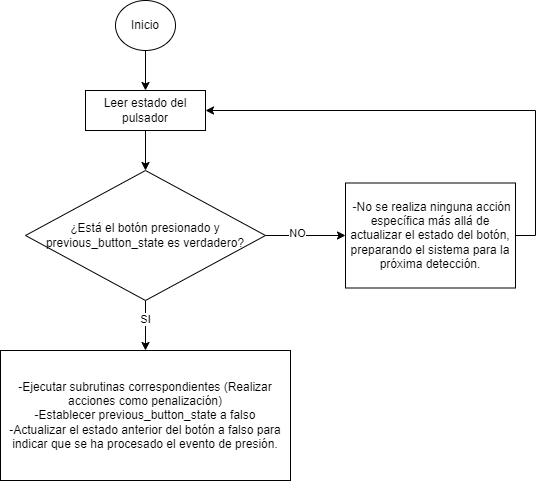

The diagram above was exported from draw.io. Its source (the exported page's mxGraphModel, read from the mxfile embedded in the PNG):
<mxGraphModel dx="1195" dy="615" grid="1" gridSize="10" guides="1" tooltips="1" connect="1" arrows="1" fold="1" page="1" pageScale="1" pageWidth="827" pageHeight="1169" math="0" shadow="0">
  <root>
    <mxCell id="0" />
    <mxCell id="1" parent="0" />
    <mxCell id="yfo8A80KyLt_5qcm2-8n-11" style="edgeStyle=orthogonalEdgeStyle;rounded=0;orthogonalLoop=1;jettySize=auto;html=1;exitX=0.5;exitY=1;exitDx=0;exitDy=0;" edge="1" parent="1" source="yfo8A80KyLt_5qcm2-8n-3" target="yfo8A80KyLt_5qcm2-8n-4">
      <mxGeometry relative="1" as="geometry" />
    </mxCell>
    <mxCell id="yfo8A80KyLt_5qcm2-8n-3" value="Inicio" style="ellipse;whiteSpace=wrap;html=1;" vertex="1" parent="1">
      <mxGeometry x="285" y="60" width="60" height="50" as="geometry" />
    </mxCell>
    <mxCell id="yfo8A80KyLt_5qcm2-8n-10" style="edgeStyle=orthogonalEdgeStyle;rounded=0;orthogonalLoop=1;jettySize=auto;html=1;exitX=0.5;exitY=1;exitDx=0;exitDy=0;entryX=0.5;entryY=0;entryDx=0;entryDy=0;" edge="1" parent="1" source="yfo8A80KyLt_5qcm2-8n-4" target="yfo8A80KyLt_5qcm2-8n-5">
      <mxGeometry relative="1" as="geometry" />
    </mxCell>
    <mxCell id="yfo8A80KyLt_5qcm2-8n-4" value="Leer estado del pulsador" style="rounded=0;whiteSpace=wrap;html=1;" vertex="1" parent="1">
      <mxGeometry x="255" y="150" width="120" height="40" as="geometry" />
    </mxCell>
    <mxCell id="yfo8A80KyLt_5qcm2-8n-8" style="edgeStyle=orthogonalEdgeStyle;rounded=0;orthogonalLoop=1;jettySize=auto;html=1;exitX=0.5;exitY=1;exitDx=0;exitDy=0;entryX=0.5;entryY=0;entryDx=0;entryDy=0;" edge="1" parent="1" source="yfo8A80KyLt_5qcm2-8n-5" target="yfo8A80KyLt_5qcm2-8n-6">
      <mxGeometry relative="1" as="geometry" />
    </mxCell>
    <mxCell id="yfo8A80KyLt_5qcm2-8n-12" value="SI" style="edgeLabel;html=1;align=center;verticalAlign=middle;resizable=0;points=[];" vertex="1" connectable="0" parent="yfo8A80KyLt_5qcm2-8n-8">
      <mxGeometry x="-0.28" y="1" relative="1" as="geometry">
        <mxPoint x="-1" as="offset" />
      </mxGeometry>
    </mxCell>
    <mxCell id="yfo8A80KyLt_5qcm2-8n-9" style="edgeStyle=orthogonalEdgeStyle;rounded=0;orthogonalLoop=1;jettySize=auto;html=1;exitX=1;exitY=0.5;exitDx=0;exitDy=0;entryX=0;entryY=0.5;entryDx=0;entryDy=0;" edge="1" parent="1" source="yfo8A80KyLt_5qcm2-8n-5" target="yfo8A80KyLt_5qcm2-8n-7">
      <mxGeometry relative="1" as="geometry" />
    </mxCell>
    <mxCell id="yfo8A80KyLt_5qcm2-8n-14" value="NO" style="edgeLabel;html=1;align=center;verticalAlign=middle;resizable=0;points=[];" vertex="1" connectable="0" parent="yfo8A80KyLt_5qcm2-8n-9">
      <mxGeometry x="-0.2" y="2" relative="1" as="geometry">
        <mxPoint as="offset" />
      </mxGeometry>
    </mxCell>
    <mxCell id="yfo8A80KyLt_5qcm2-8n-5" value="¿Está el botón presionado y previous_button_state es verdadero?" style="rhombus;whiteSpace=wrap;html=1;" vertex="1" parent="1">
      <mxGeometry x="195" y="230" width="240" height="130" as="geometry" />
    </mxCell>
    <mxCell id="yfo8A80KyLt_5qcm2-8n-6" value="&lt;span style=&quot;background-color: initial;&quot;&gt;-Ejecutar subrutinas correspondientes (Realizar acciones como penalización)&lt;/span&gt;&lt;br&gt;&lt;span style=&quot;background-color: initial;&quot;&gt;-Establecer previous_button_state a falso&lt;/span&gt;&lt;br&gt;&lt;span style=&quot;background-color: initial;&quot;&gt;-Actualizar el estado anterior del botón a falso para indicar que se ha procesado el evento de presión.&lt;/span&gt;" style="rounded=0;whiteSpace=wrap;html=1;" vertex="1" parent="1">
      <mxGeometry x="170" y="410" width="290" height="130" as="geometry" />
    </mxCell>
    <mxCell id="yfo8A80KyLt_5qcm2-8n-13" style="edgeStyle=orthogonalEdgeStyle;rounded=0;orthogonalLoop=1;jettySize=auto;html=1;exitX=1;exitY=0.5;exitDx=0;exitDy=0;entryX=1;entryY=0.5;entryDx=0;entryDy=0;" edge="1" parent="1" source="yfo8A80KyLt_5qcm2-8n-7" target="yfo8A80KyLt_5qcm2-8n-4">
      <mxGeometry relative="1" as="geometry" />
    </mxCell>
    <mxCell id="yfo8A80KyLt_5qcm2-8n-7" value="&amp;nbsp;-No se realiza ninguna acción específica más allá de actualizar el estado del botón, preparando el sistema para la próxima detección." style="rounded=0;whiteSpace=wrap;html=1;" vertex="1" parent="1">
      <mxGeometry x="515" y="242.5" width="170" height="105" as="geometry" />
    </mxCell>
  </root>
</mxGraphModel>